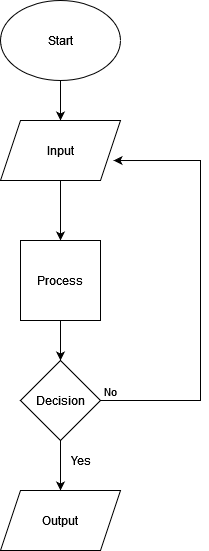

The diagram above was exported from draw.io. Its source (the exported page's mxGraphModel, read from the mxfile embedded in the PNG):
<mxGraphModel dx="1422" dy="872" grid="1" gridSize="10" guides="1" tooltips="1" connect="1" arrows="1" fold="1" page="1" pageScale="1" pageWidth="827" pageHeight="1169" math="0" shadow="0">
  <root>
    <mxCell id="WIyWlLk6GJQsqaUBKTNV-0" />
    <mxCell id="WIyWlLk6GJQsqaUBKTNV-1" parent="WIyWlLk6GJQsqaUBKTNV-0" />
    <mxCell id="XCbRWYV9g9p37ovDSCoQ-3" style="edgeStyle=orthogonalEdgeStyle;rounded=0;orthogonalLoop=1;jettySize=auto;html=1;exitX=0.5;exitY=1;exitDx=0;exitDy=0;entryX=0.5;entryY=0;entryDx=0;entryDy=0;" parent="WIyWlLk6GJQsqaUBKTNV-1" source="XCbRWYV9g9p37ovDSCoQ-0" target="XCbRWYV9g9p37ovDSCoQ-1" edge="1">
      <mxGeometry relative="1" as="geometry" />
    </mxCell>
    <mxCell id="XCbRWYV9g9p37ovDSCoQ-0" value="&lt;div&gt;Start&lt;/div&gt;" style="ellipse;whiteSpace=wrap;html=1;" parent="WIyWlLk6GJQsqaUBKTNV-1" vertex="1">
      <mxGeometry width="120" height="80" as="geometry" />
    </mxCell>
    <mxCell id="XCbRWYV9g9p37ovDSCoQ-5" style="edgeStyle=orthogonalEdgeStyle;rounded=0;orthogonalLoop=1;jettySize=auto;html=1;exitX=0.5;exitY=1;exitDx=0;exitDy=0;entryX=0.5;entryY=0;entryDx=0;entryDy=0;" parent="WIyWlLk6GJQsqaUBKTNV-1" source="XCbRWYV9g9p37ovDSCoQ-1" target="XCbRWYV9g9p37ovDSCoQ-4" edge="1">
      <mxGeometry relative="1" as="geometry" />
    </mxCell>
    <mxCell id="XCbRWYV9g9p37ovDSCoQ-1" value="&lt;div&gt;Input&lt;/div&gt;" style="shape=parallelogram;perimeter=parallelogramPerimeter;whiteSpace=wrap;html=1;fixedSize=1;" parent="WIyWlLk6GJQsqaUBKTNV-1" vertex="1">
      <mxGeometry y="120" width="120" height="60" as="geometry" />
    </mxCell>
    <mxCell id="XCbRWYV9g9p37ovDSCoQ-7" style="edgeStyle=orthogonalEdgeStyle;rounded=0;orthogonalLoop=1;jettySize=auto;html=1;exitX=0.5;exitY=1;exitDx=0;exitDy=0;" parent="WIyWlLk6GJQsqaUBKTNV-1" source="XCbRWYV9g9p37ovDSCoQ-4" target="XCbRWYV9g9p37ovDSCoQ-6" edge="1">
      <mxGeometry relative="1" as="geometry" />
    </mxCell>
    <mxCell id="XCbRWYV9g9p37ovDSCoQ-4" value="Process" style="whiteSpace=wrap;html=1;aspect=fixed;" parent="WIyWlLk6GJQsqaUBKTNV-1" vertex="1">
      <mxGeometry x="20" y="240" width="80" height="80" as="geometry" />
    </mxCell>
    <mxCell id="XCbRWYV9g9p37ovDSCoQ-8" style="edgeStyle=orthogonalEdgeStyle;rounded=0;orthogonalLoop=1;jettySize=auto;html=1;exitX=1;exitY=0.5;exitDx=0;exitDy=0;entryX=0.942;entryY=0.667;entryDx=0;entryDy=0;entryPerimeter=0;" parent="WIyWlLk6GJQsqaUBKTNV-1" source="XCbRWYV9g9p37ovDSCoQ-6" target="XCbRWYV9g9p37ovDSCoQ-1" edge="1">
      <mxGeometry relative="1" as="geometry">
        <Array as="points">
          <mxPoint x="200" y="400" />
          <mxPoint x="200" y="160" />
        </Array>
      </mxGeometry>
    </mxCell>
    <mxCell id="XCbRWYV9g9p37ovDSCoQ-9" value="&lt;div&gt;No&lt;/div&gt;" style="edgeLabel;html=1;align=center;verticalAlign=middle;resizable=0;points=[];" parent="XCbRWYV9g9p37ovDSCoQ-8" vertex="1" connectable="0">
      <mxGeometry x="-0.8949" y="-1" relative="1" as="geometry">
        <mxPoint x="-13" y="-11" as="offset" />
      </mxGeometry>
    </mxCell>
    <mxCell id="XCbRWYV9g9p37ovDSCoQ-12" style="edgeStyle=orthogonalEdgeStyle;rounded=0;orthogonalLoop=1;jettySize=auto;html=1;exitX=0.5;exitY=1;exitDx=0;exitDy=0;entryX=0.5;entryY=0;entryDx=0;entryDy=0;" parent="WIyWlLk6GJQsqaUBKTNV-1" source="XCbRWYV9g9p37ovDSCoQ-6" target="XCbRWYV9g9p37ovDSCoQ-11" edge="1">
      <mxGeometry relative="1" as="geometry" />
    </mxCell>
    <mxCell id="XCbRWYV9g9p37ovDSCoQ-6" value="&lt;div&gt;Decision&lt;/div&gt;" style="rhombus;whiteSpace=wrap;html=1;" parent="WIyWlLk6GJQsqaUBKTNV-1" vertex="1">
      <mxGeometry x="20" y="360" width="80" height="80" as="geometry" />
    </mxCell>
    <mxCell id="XCbRWYV9g9p37ovDSCoQ-10" value="&lt;div&gt;Yes&lt;/div&gt;" style="text;html=1;align=center;verticalAlign=middle;resizable=0;points=[];autosize=1;strokeColor=none;fillColor=none;" parent="WIyWlLk6GJQsqaUBKTNV-1" vertex="1">
      <mxGeometry x="60" y="450" width="40" height="20" as="geometry" />
    </mxCell>
    <mxCell id="XCbRWYV9g9p37ovDSCoQ-11" value="Output" style="shape=parallelogram;perimeter=parallelogramPerimeter;whiteSpace=wrap;html=1;fixedSize=1;" parent="WIyWlLk6GJQsqaUBKTNV-1" vertex="1">
      <mxGeometry y="490" width="120" height="60" as="geometry" />
    </mxCell>
  </root>
</mxGraphModel>